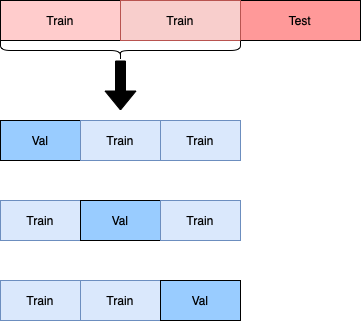

The diagram above was exported from draw.io. Its source (the exported page's mxGraphModel, read from the mxfile embedded in the PNG):
<mxGraphModel dx="668" dy="468" grid="1" gridSize="10" guides="1" tooltips="1" connect="1" arrows="1" fold="1" page="1" pageScale="1" pageWidth="2336" pageHeight="1654" math="0" shadow="0">
  <root>
    <mxCell id="0" />
    <mxCell id="1" parent="0" />
    <mxCell id="Ag_7T-Xz2uFZBOrwMYF2-1" value="Test" style="rounded=0;whiteSpace=wrap;html=1;fillColor=#FF9999;" vertex="1" parent="1">
      <mxGeometry x="280" y="40" width="120" height="40" as="geometry" />
    </mxCell>
    <mxCell id="Ag_7T-Xz2uFZBOrwMYF2-6" value="Train" style="rounded=0;whiteSpace=wrap;html=1;fillColor=#FFCCCC;" vertex="1" parent="1">
      <mxGeometry x="40" y="40" width="120" height="40" as="geometry" />
    </mxCell>
    <mxCell id="Ag_7T-Xz2uFZBOrwMYF2-7" value="Train" style="rounded=0;whiteSpace=wrap;html=1;fillColor=#f8cecc;strokeColor=#b85450;" vertex="1" parent="1">
      <mxGeometry x="160" y="40" width="120" height="40" as="geometry" />
    </mxCell>
    <mxCell id="Ag_7T-Xz2uFZBOrwMYF2-11" value="Val" style="rounded=0;whiteSpace=wrap;html=1;fillColor=#99CCFF;" vertex="1" parent="1">
      <mxGeometry x="40" y="160" width="80" height="40" as="geometry" />
    </mxCell>
    <mxCell id="Ag_7T-Xz2uFZBOrwMYF2-12" value="Train" style="rounded=0;whiteSpace=wrap;html=1;fillColor=#dae8fc;strokeColor=#6c8ebf;" vertex="1" parent="1">
      <mxGeometry x="120" y="160" width="80" height="40" as="geometry" />
    </mxCell>
    <mxCell id="Ag_7T-Xz2uFZBOrwMYF2-13" value="Train" style="rounded=0;whiteSpace=wrap;html=1;fillColor=#dae8fc;strokeColor=#6c8ebf;" vertex="1" parent="1">
      <mxGeometry x="200" y="160" width="80" height="40" as="geometry" />
    </mxCell>
    <mxCell id="Ag_7T-Xz2uFZBOrwMYF2-14" value="Train" style="rounded=0;whiteSpace=wrap;html=1;fillColor=#dae8fc;strokeColor=#6c8ebf;" vertex="1" parent="1">
      <mxGeometry x="40" y="240" width="80" height="40" as="geometry" />
    </mxCell>
    <mxCell id="Ag_7T-Xz2uFZBOrwMYF2-15" value="Val" style="rounded=0;whiteSpace=wrap;html=1;fillColor=#99CCFF;" vertex="1" parent="1">
      <mxGeometry x="120" y="240" width="80" height="40" as="geometry" />
    </mxCell>
    <mxCell id="Ag_7T-Xz2uFZBOrwMYF2-16" value="Train" style="rounded=0;whiteSpace=wrap;html=1;fillColor=#dae8fc;strokeColor=#6c8ebf;" vertex="1" parent="1">
      <mxGeometry x="200" y="240" width="80" height="40" as="geometry" />
    </mxCell>
    <mxCell id="Ag_7T-Xz2uFZBOrwMYF2-17" value="Train" style="rounded=0;whiteSpace=wrap;html=1;fillColor=#dae8fc;strokeColor=#6c8ebf;" vertex="1" parent="1">
      <mxGeometry x="40" y="320" width="80" height="40" as="geometry" />
    </mxCell>
    <mxCell id="Ag_7T-Xz2uFZBOrwMYF2-18" value="Train" style="rounded=0;whiteSpace=wrap;html=1;fillColor=#dae8fc;strokeColor=#6c8ebf;" vertex="1" parent="1">
      <mxGeometry x="120" y="320" width="80" height="40" as="geometry" />
    </mxCell>
    <mxCell id="Ag_7T-Xz2uFZBOrwMYF2-19" value="Val" style="rounded=0;whiteSpace=wrap;html=1;fillColor=#99CCFF;" vertex="1" parent="1">
      <mxGeometry x="200" y="320" width="80" height="40" as="geometry" />
    </mxCell>
    <mxCell id="Ag_7T-Xz2uFZBOrwMYF2-22" value="" style="shape=flexArrow;endArrow=classic;html=1;rounded=0;fillColor=#000000;" edge="1" parent="1">
      <mxGeometry width="50" height="50" relative="1" as="geometry">
        <mxPoint x="160" y="100" as="sourcePoint" />
        <mxPoint x="160" y="150" as="targetPoint" />
      </mxGeometry>
    </mxCell>
    <mxCell id="Ag_7T-Xz2uFZBOrwMYF2-23" value="" style="shape=curlyBracket;whiteSpace=wrap;html=1;rounded=1;fillColor=#99CCFF;direction=north;" vertex="1" parent="1">
      <mxGeometry x="40" y="80" width="240" height="20" as="geometry" />
    </mxCell>
  </root>
</mxGraphModel>